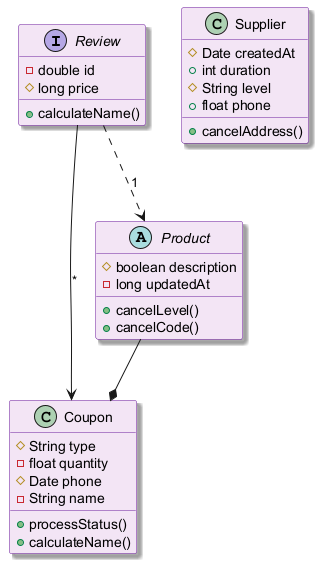

The diagram above was rendered by PlantUML. Its source (embedded in the PNG):
@startuml
skinparam backgroundColor #FFFFFF
skinparam classBackgroundColor #F3E5F5
skinparam classBorderColor #6A1B9A
skinparam shadowing true
interface Review {
  -double id
  #long price
  +calculateName()
}
class Supplier {
  #Date createdAt
  +int duration
  #String level
  +float phone
  +cancelAddress()
}
class Coupon {
  #String type
  -float quantity
  #Date phone
  -String name
  +processStatus()
  +calculateName()
}
abstract class Product {
  #boolean description
  -long updatedAt
  +cancelLevel()
  +cancelCode()
}
Review ..> Product : "1"
Review --> Coupon : "*"
Product --* Coupon
@enduml